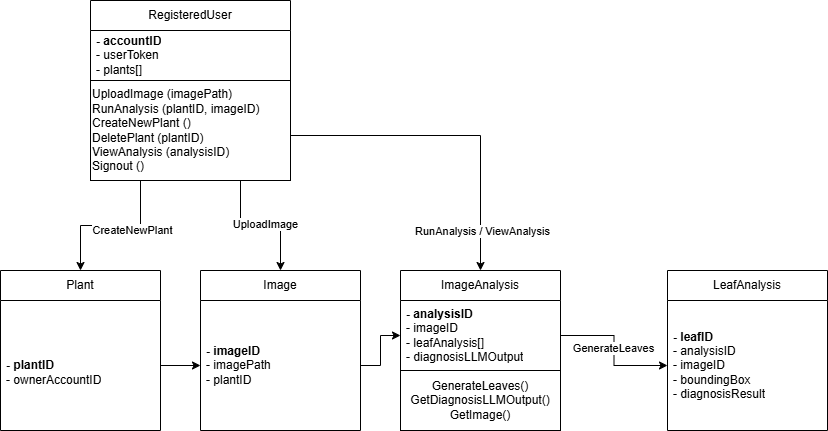

The diagram above was exported from draw.io. Its source (the exported page's mxGraphModel, read from the mxfile embedded in the PNG):
<mxGraphModel dx="1042" dy="527" grid="1" gridSize="10" guides="1" tooltips="1" connect="1" arrows="1" fold="1" page="1" pageScale="1" pageWidth="827" pageHeight="1169" math="0" shadow="0">
  <root>
    <mxCell id="0" />
    <mxCell id="1" parent="0" />
    <mxCell id="dMFxi2ecZQlO_uNMJt3N-25" value="Image" style="swimlane;fontStyle=0;childLayout=stackLayout;horizontal=1;startSize=30;horizontalStack=0;resizeParent=1;resizeParentMax=0;resizeLast=0;collapsible=1;marginBottom=0;whiteSpace=wrap;html=1;" parent="1" vertex="1">
      <mxGeometry x="200" y="320" width="160" height="160" as="geometry" />
    </mxCell>
    <mxCell id="dMFxi2ecZQlO_uNMJt3N-26" value="&lt;b&gt;- imageID&lt;/b&gt;&lt;div&gt;- imagePath&lt;/div&gt;&lt;div&gt;- plantID&lt;/div&gt;" style="text;strokeColor=none;fillColor=none;align=left;verticalAlign=middle;spacingLeft=4;spacingRight=4;overflow=hidden;points=[[0,0.5],[1,0.5]];portConstraint=eastwest;rotatable=0;whiteSpace=wrap;html=1;" parent="dMFxi2ecZQlO_uNMJt3N-25" vertex="1">
      <mxGeometry y="30" width="160" height="130" as="geometry" />
    </mxCell>
    <mxCell id="dMFxi2ecZQlO_uNMJt3N-29" value="Plant" style="swimlane;fontStyle=0;childLayout=stackLayout;horizontal=1;startSize=30;horizontalStack=0;resizeParent=1;resizeParentMax=0;resizeLast=0;collapsible=1;marginBottom=0;whiteSpace=wrap;html=1;" parent="1" vertex="1">
      <mxGeometry y="320" width="160" height="160" as="geometry" />
    </mxCell>
    <mxCell id="dMFxi2ecZQlO_uNMJt3N-30" value="&lt;br&gt;&lt;div&gt;&lt;b&gt;- plantID&lt;/b&gt;&lt;/div&gt;&lt;div&gt;- ownerAccountID&lt;/div&gt;" style="text;strokeColor=none;fillColor=none;align=left;verticalAlign=middle;spacingLeft=4;spacingRight=4;overflow=hidden;points=[[0,0.5],[1,0.5]];portConstraint=eastwest;rotatable=0;whiteSpace=wrap;html=1;" parent="dMFxi2ecZQlO_uNMJt3N-29" vertex="1">
      <mxGeometry y="30" width="160" height="130" as="geometry" />
    </mxCell>
    <mxCell id="dMFxi2ecZQlO_uNMJt3N-32" value="ImageAnalysis" style="swimlane;fontStyle=0;childLayout=stackLayout;horizontal=1;startSize=30;horizontalStack=0;resizeParent=1;resizeParentMax=0;resizeLast=0;collapsible=1;marginBottom=0;whiteSpace=wrap;html=1;" parent="1" vertex="1">
      <mxGeometry x="400" y="320" width="160" height="160" as="geometry" />
    </mxCell>
    <mxCell id="dMFxi2ecZQlO_uNMJt3N-33" value="&lt;b&gt;- analysisID&lt;/b&gt;&lt;div&gt;- imageID&lt;/div&gt;&lt;div&gt;- leafAnalysis[]&lt;/div&gt;&lt;div&gt;- diagnosisLLMOutput&lt;/div&gt;" style="text;strokeColor=none;fillColor=none;align=left;verticalAlign=middle;spacingLeft=4;spacingRight=4;overflow=hidden;points=[[0,0.5],[1,0.5]];portConstraint=eastwest;rotatable=0;whiteSpace=wrap;html=1;" parent="dMFxi2ecZQlO_uNMJt3N-32" vertex="1">
      <mxGeometry y="30" width="160" height="70" as="geometry" />
    </mxCell>
    <mxCell id="dMFxi2ecZQlO_uNMJt3N-50" value="GenerateLeaves()&lt;div&gt;GetDiagnosisLLMOutput()&lt;/div&gt;&lt;div&gt;GetImage()&lt;/div&gt;" style="rounded=0;whiteSpace=wrap;html=1;" parent="dMFxi2ecZQlO_uNMJt3N-32" vertex="1">
      <mxGeometry y="100" width="160" height="60" as="geometry" />
    </mxCell>
    <mxCell id="dMFxi2ecZQlO_uNMJt3N-34" value="LeafAnalysis" style="swimlane;fontStyle=0;childLayout=stackLayout;horizontal=1;startSize=30;horizontalStack=0;resizeParent=1;resizeParentMax=0;resizeLast=0;collapsible=1;marginBottom=0;whiteSpace=wrap;html=1;" parent="1" vertex="1">
      <mxGeometry x="667" y="320" width="160" height="160" as="geometry" />
    </mxCell>
    <mxCell id="dMFxi2ecZQlO_uNMJt3N-35" value="&lt;b&gt;- leafID&lt;/b&gt;&lt;div&gt;- analysisID&lt;/div&gt;&lt;div&gt;- imageID&lt;/div&gt;&lt;div&gt;- boundingBox&lt;/div&gt;&lt;div&gt;- diagnosisResult&lt;/div&gt;" style="text;strokeColor=none;fillColor=none;align=left;verticalAlign=middle;spacingLeft=4;spacingRight=4;overflow=hidden;points=[[0,0.5],[1,0.5]];portConstraint=eastwest;rotatable=0;whiteSpace=wrap;html=1;" parent="dMFxi2ecZQlO_uNMJt3N-34" vertex="1">
      <mxGeometry y="30" width="160" height="130" as="geometry" />
    </mxCell>
    <mxCell id="dMFxi2ecZQlO_uNMJt3N-45" style="edgeStyle=orthogonalEdgeStyle;rounded=0;orthogonalLoop=1;jettySize=auto;html=1;exitX=0.75;exitY=1;exitDx=0;exitDy=0;entryX=0.5;entryY=0;entryDx=0;entryDy=0;" parent="1" source="dMFxi2ecZQlO_uNMJt3N-36" target="dMFxi2ecZQlO_uNMJt3N-25" edge="1">
      <mxGeometry relative="1" as="geometry" />
    </mxCell>
    <mxCell id="dMFxi2ecZQlO_uNMJt3N-48" value="UploadImage" style="edgeLabel;html=1;align=center;verticalAlign=middle;resizable=0;points=[];" parent="dMFxi2ecZQlO_uNMJt3N-45" vertex="1" connectable="0">
      <mxGeometry x="0.0677" y="2" relative="1" as="geometry">
        <mxPoint as="offset" />
      </mxGeometry>
    </mxCell>
    <mxCell id="dMFxi2ecZQlO_uNMJt3N-46" style="edgeStyle=orthogonalEdgeStyle;rounded=0;orthogonalLoop=1;jettySize=auto;html=1;exitX=1;exitY=0.75;exitDx=0;exitDy=0;entryX=0.5;entryY=0;entryDx=0;entryDy=0;" parent="1" source="dMFxi2ecZQlO_uNMJt3N-36" target="dMFxi2ecZQlO_uNMJt3N-32" edge="1">
      <mxGeometry relative="1" as="geometry" />
    </mxCell>
    <mxCell id="dMFxi2ecZQlO_uNMJt3N-49" value="RunAnalysis / ViewAnalysis" style="edgeLabel;html=1;align=center;verticalAlign=middle;resizable=0;points=[];" parent="dMFxi2ecZQlO_uNMJt3N-46" vertex="1" connectable="0">
      <mxGeometry x="0.7513" y="1" relative="1" as="geometry">
        <mxPoint as="offset" />
      </mxGeometry>
    </mxCell>
    <mxCell id="dMFxi2ecZQlO_uNMJt3N-36" value="RegisteredUser" style="swimlane;fontStyle=0;childLayout=stackLayout;horizontal=1;startSize=30;horizontalStack=0;resizeParent=1;resizeParentMax=0;resizeLast=0;collapsible=1;marginBottom=0;whiteSpace=wrap;html=1;" parent="1" vertex="1">
      <mxGeometry x="90" y="50" width="200" height="180" as="geometry" />
    </mxCell>
    <mxCell id="dMFxi2ecZQlO_uNMJt3N-37" value="&lt;b&gt;- accountID&lt;/b&gt;&lt;div&gt;- userToken&lt;/div&gt;&lt;div&gt;- plants[]&lt;/div&gt;" style="text;strokeColor=none;fillColor=none;align=left;verticalAlign=middle;spacingLeft=4;spacingRight=4;overflow=hidden;points=[[0,0.5],[1,0.5]];portConstraint=eastwest;rotatable=0;whiteSpace=wrap;html=1;" parent="dMFxi2ecZQlO_uNMJt3N-36" vertex="1">
      <mxGeometry y="30" width="200" height="50" as="geometry" />
    </mxCell>
    <mxCell id="dMFxi2ecZQlO_uNMJt3N-38" value="UploadImage (imagePath)&lt;br&gt;RunAnalysis (plantID, imageID)&lt;div&gt;CreateNewPlant ()&lt;/div&gt;&lt;div&gt;DeletePlant (plantID)&lt;/div&gt;&lt;div&gt;ViewAnalysis (analysisID)&lt;/div&gt;&lt;div&gt;Signout ()&lt;/div&gt;" style="rounded=0;whiteSpace=wrap;html=1;align=left;" parent="dMFxi2ecZQlO_uNMJt3N-36" vertex="1">
      <mxGeometry y="80" width="200" height="100" as="geometry" />
    </mxCell>
    <mxCell id="dMFxi2ecZQlO_uNMJt3N-40" style="edgeStyle=orthogonalEdgeStyle;rounded=0;orthogonalLoop=1;jettySize=auto;html=1;exitX=1;exitY=0.5;exitDx=0;exitDy=0;entryX=0;entryY=0.5;entryDx=0;entryDy=0;" parent="1" source="dMFxi2ecZQlO_uNMJt3N-30" target="dMFxi2ecZQlO_uNMJt3N-26" edge="1">
      <mxGeometry relative="1" as="geometry" />
    </mxCell>
    <mxCell id="dMFxi2ecZQlO_uNMJt3N-41" style="edgeStyle=orthogonalEdgeStyle;rounded=0;orthogonalLoop=1;jettySize=auto;html=1;exitX=1;exitY=0.5;exitDx=0;exitDy=0;entryX=0;entryY=0.5;entryDx=0;entryDy=0;" parent="1" source="dMFxi2ecZQlO_uNMJt3N-26" target="dMFxi2ecZQlO_uNMJt3N-33" edge="1">
      <mxGeometry relative="1" as="geometry" />
    </mxCell>
    <mxCell id="dMFxi2ecZQlO_uNMJt3N-42" style="edgeStyle=orthogonalEdgeStyle;rounded=0;orthogonalLoop=1;jettySize=auto;html=1;exitX=1;exitY=0.5;exitDx=0;exitDy=0;entryX=0;entryY=0.5;entryDx=0;entryDy=0;" parent="1" source="dMFxi2ecZQlO_uNMJt3N-33" target="dMFxi2ecZQlO_uNMJt3N-35" edge="1">
      <mxGeometry relative="1" as="geometry" />
    </mxCell>
    <mxCell id="dMFxi2ecZQlO_uNMJt3N-51" value="GenerateLeaves" style="edgeLabel;html=1;align=center;verticalAlign=middle;resizable=0;points=[];" parent="dMFxi2ecZQlO_uNMJt3N-42" vertex="1" connectable="0">
      <mxGeometry x="-0.0409" y="-1" relative="1" as="geometry">
        <mxPoint as="offset" />
      </mxGeometry>
    </mxCell>
    <mxCell id="dMFxi2ecZQlO_uNMJt3N-44" style="edgeStyle=orthogonalEdgeStyle;rounded=0;orthogonalLoop=1;jettySize=auto;html=1;exitX=0.25;exitY=1;exitDx=0;exitDy=0;entryX=0.5;entryY=0;entryDx=0;entryDy=0;" parent="1" source="dMFxi2ecZQlO_uNMJt3N-38" target="dMFxi2ecZQlO_uNMJt3N-29" edge="1">
      <mxGeometry relative="1" as="geometry" />
    </mxCell>
    <mxCell id="dMFxi2ecZQlO_uNMJt3N-47" value="CreateNewPlant" style="edgeLabel;html=1;align=center;verticalAlign=middle;resizable=0;points=[];" parent="dMFxi2ecZQlO_uNMJt3N-44" vertex="1" connectable="0">
      <mxGeometry x="-0.2853" y="4" relative="1" as="geometry">
        <mxPoint as="offset" />
      </mxGeometry>
    </mxCell>
  </root>
</mxGraphModel>